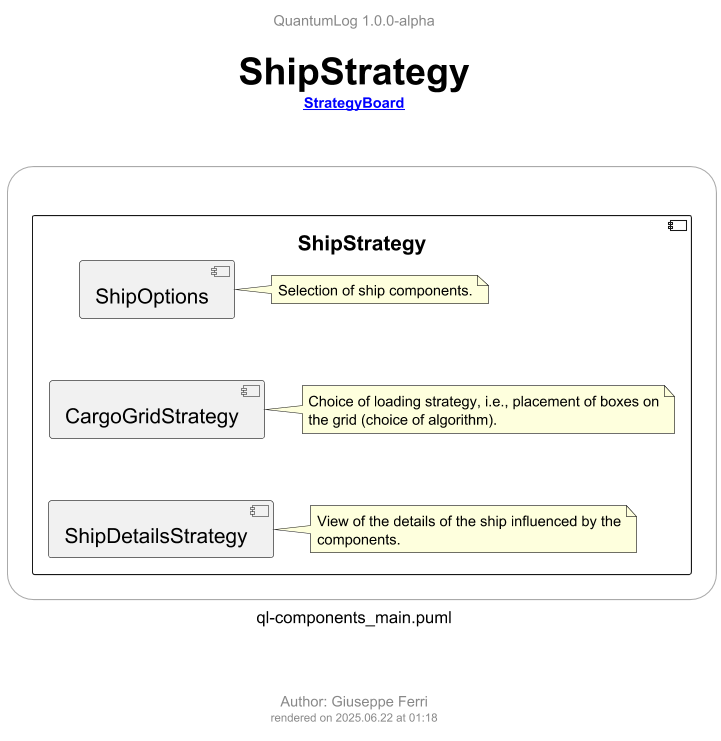

The diagram above was rendered by PlantUML. Its source (embedded in the PNG):
@startuml ql-components_main_shipstrategy
!$title = "ShipStrategy"
!$rootLink = "[[ql-components_main_strategyboard.png {go to StrategyBoard diagram} StrategyBoard]]"
!$author = "Giuseppe Ferri"

!include ../templates/ql-template-main.iuml
!include ../templates/styles/ql-style-lib.iuml

rectangle r <<frame>> {

  component [ShipStrategy] {

      component [ShipOptions]
        !$note = "Selection of ship components."
        $qlNoteRel(nShipOptions, [ShipOptions], ".l.", $note)

      component [CargoGridStrategy]
        !$note = "Choice of loading strategy, i.e., placement of boxes on the grid (choice of algorithm)."
        $qlNoteRel(nCargoGridStrategy, [CargoGridStrategy], ".l.", $note)

      component [ShipDetailsStrategy]
        !$note = "View of the details of the ship influenced by the components."
        $qlNoteRel(nShipDetailsStrategy, [ShipDetailsStrategy], ".l.", $note)
  }

}

' top to bottom direction
ShipOptions -[hidden]-> CargoGridStrategy
CargoGridStrategy -[hidden]-> ShipDetailsStrategy

@enduml